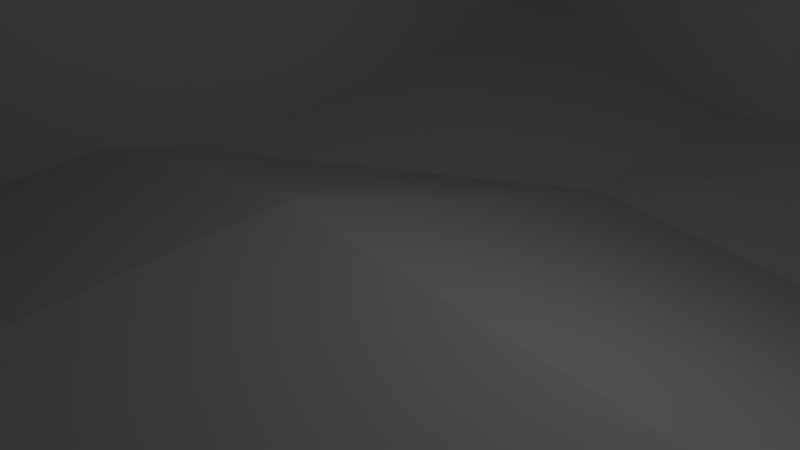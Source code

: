 # Source: environe1.blend  (saved by Blender 2.68.0; exported with 4.5.12 LTS)
import bpy
from mathutils import Matrix  # noqa: F401  (used for matrix-valued properties, if any)

bpy.ops.wm.read_factory_settings(use_empty=True)
scene = bpy.context.scene
scene.name = 'Scene'

# ---- collections
col_collection_1 = bpy.data.collections.new('Collection 1'); scene.collection.children.link(col_collection_1)

# ---- materials (node trees are filled in below, after node groups)
mat_material = bpy.data.materials.new('Material')
mat_material.alpha_threshold = 0.0
mat_material.use_transparent_shadow = False
mat_material.roughness = 0.5
mat_material.line_color = (0.0, 0.0, 0.0, 1.0)

# ---- material node trees

# ---- world
world_world = bpy.data.worlds.new('World'); scene.world = world_world
world_world.color = (0.05088, 0.05088, 0.05088)
world_world.use_sun_shadow = False
world_world.sun_shadow_jitter_overblur = 0.0
world_world.cycles.sampling_method = 'MANUAL'
world_world.cycles.sample_map_resolution = 256

# ---- cameras
cam_camera = bpy.data.cameras.new('Camera')
cam_camera.clip_end = 100.0
cam_camera.lens = 35.0
cam_camera.sensor_width = 32.0
cam_camera.sensor_height = 18.0
cam_camera.ortho_scale = 7.314
cam_camera.dof.focus_distance = 0.0
cam_camera.dof.aperture_fstop = 128.0

# ---- lights
light_lamp = bpy.data.lights.new('Lamp', 'POINT')
light_lamp.transmission_factor = 0.0
light_lamp.cutoff_distance = 30.0
light_lamp.energy = 100.0
light_lamp.shadow_buffer_clip_start = 1.001
light_lamp.shadow_soft_size = 0.1
light_lamp.shadow_maximum_resolution = 0.006
light_lamp.use_absolute_resolution = True
light_lamp.cycles.use_multiple_importance_sampling = False

# ---- meshes
me_cube_007 = bpy.data.meshes.new('Cube.007')
me_cube_007.from_pydata([(-1.0, -1.0, -1.0), (-1.0, 1.0, -1.0), (1.0, 1.0, -1.0), (1.0, -1.0, -1.0), (-1.0, -1.0, 1.0), (-1.0, 1.0, 1.0), (1.0, 1.0, 1.0), (1.0, -1.0, 1.0)], [], [(4, 5, 1, 0), (5, 6, 2, 1), (6, 7, 3, 2), (7, 4, 0, 3), (0, 1, 2, 3), (7, 6, 5, 4)])
_uv = me_cube_007.uv_layers.new(name='UVMap')
_uv.uv.foreach_set('vector', [0.6667, 0.3323, 0.3344, 0.3333, 0.3333, 0.001019, 0.6656, 0.0, 0.00102, 0.3333, 0.0, 0.00102, 0.3323, 0.0, 0.3333, 0.3323, 0.3333, 0.6656, 0.001019, 0.6667, 0.0, 0.3344, 0.3323, 0.3333, 0.3344, 0.6667, 0.3333, 0.3344, 0.6656, 0.3333, 0.6667, 0.6656, 1.0, 0.3323, 0.6677, 0.3333, 0.6667, 0.001019, 0.999, 0.0, 0.3333, 0.6677, 0.6656, 0.6667, 0.6667, 0.999, 0.3344, 1.0])
me_cube_007.use_remesh_preserve_volume = False
me_cube_007.use_remesh_preserve_attributes = False
me_cube_007.use_mirror_vertex_groups = False
me_cube_007.update()
me_cube_006 = bpy.data.meshes.new('Cube.006')
me_cube_006.from_pydata([(-1.0, -1.0, -1.0), (-1.0, 1.0, -1.0), (1.0, 1.0, -1.0), (1.0, -1.0, -1.0), (-1.0, -1.0, 1.0), (-1.0, 1.0, 1.0), (1.0, 1.0, 1.0), (1.0, -1.0, 1.0)], [], [(4, 5, 1, 0), (5, 6, 2, 1), (6, 7, 3, 2), (7, 4, 0, 3), (0, 1, 2, 3), (7, 6, 5, 4)])
_uv = me_cube_006.uv_layers.new(name='UVMap')
_uv.uv.foreach_set('vector', [0.6667, 0.3323, 0.3344, 0.3333, 0.3333, 0.001019, 0.6656, 0.0, 0.00102, 0.3333, 0.0, 0.00102, 0.3323, 0.0, 0.3333, 0.3323, 0.3333, 0.6656, 0.001019, 0.6667, 0.0, 0.3344, 0.3323, 0.3333, 0.3344, 0.6667, 0.3333, 0.3344, 0.6656, 0.3333, 0.6667, 0.6656, 1.0, 0.3323, 0.6677, 0.3333, 0.6667, 0.001019, 0.999, 0.0, 0.3333, 0.6677, 0.6656, 0.6667, 0.6667, 0.999, 0.3344, 1.0])
me_cube_006.use_remesh_preserve_volume = False
me_cube_006.use_remesh_preserve_attributes = False
me_cube_006.use_mirror_vertex_groups = False
me_cube_006.update()
me_cube_005 = bpy.data.meshes.new('Cube.005')
me_cube_005.from_pydata([(-10.32, 15.33, 19.26), (-10.32, 61.93, 19.26), (-34.72, 61.93, 19.26), (-34.72, 15.33, 19.26), (-10.32, 15.33, 21.58), (-10.32, 61.93, 21.58), (-34.72, 61.93, 21.58), (-34.72, 15.33, 21.58), (-8.152, 13.33, 21.58), (-8.152, 64.11, 21.58), (-37.43, 64.11, 21.58), (-37.43, 13.33, 21.58), (-8.152, 13.33, 18.94), (-8.152, 64.11, 18.94), (-37.43, 64.11, 18.94), (-37.43, 13.33, 18.94)], [], [(2, 1, 5, 6), (1, 0, 4, 5), (14, 13, 12, 15), (7, 6, 10, 11), (6, 5, 9, 10), (0, 1, 2, 3), (4, 7, 11, 8), (3, 2, 6, 7), (5, 4, 8, 9), (10, 14, 15, 11), (9, 13, 14, 10), (8, 12, 13, 9), (0, 3, 7, 4), (11, 15, 12, 8)])
_uv = me_cube_005.uv_layers.new(name='UVMap')
_uv.uv.foreach_set('vector', [0.7557, 0.5105, 0.7548, 0.7773, 0.7295, 0.7772, 0.7303, 0.5105, 0.9731, 0.5096, 0.9746, 0.0, 1.0, 7.789e-05, 0.9984, 0.5097, 0.642, 0.5563, 0.3218, 0.5553, 0.3235, 0.0, 0.6437, 0.000982, 0.2906, 0.5343, 0.2921, 0.02468, 0.3218, 0.0009821, 0.3201, 0.5563, 0.2921, 0.02468, 0.02534, 0.02386, 0.001704, 0.0, 0.3218, 0.0009821, 0.6437, 0.5096, 0.6452, 0.0, 0.912, 0.0008185, 0.9105, 0.5105, 0.02378, 0.5335, 0.2906, 0.5343, 0.3201, 0.5563, 0.0, 0.5553, 0.9984, 0.5097, 1.0, 1.019, 0.9746, 1.019, 0.9731, 0.5098, 0.02534, 0.02386, 0.02378, 0.5335, 0.0, 0.5553, 0.001704, 0.0, 0.912, 8.843e-05, 0.9408, 0.0, 0.9425, 0.5553, 0.9137, 0.5554, 0.6735, 0.5105, 0.7023, 0.5105, 0.7033, 0.8306, 0.6745, 0.8307, 0.9425, 8.836e-05, 0.9714, 0.0, 0.9731, 0.5553, 0.9442, 0.5554, 0.7286, 0.5105, 0.7295, 0.7772, 0.7041, 0.7773, 0.7033, 0.5105, 0.6447, 0.5105, 0.6735, 0.5105, 0.6725, 0.8307, 0.6437, 0.8306])
me_cube_005.materials.append(mat_material)
me_cube_005.use_remesh_preserve_volume = False
me_cube_005.use_remesh_preserve_attributes = False
me_cube_005.use_mirror_vertex_groups = False
me_cube_005.update()
me_cube_004 = bpy.data.meshes.new('Cube.004')
me_cube_004.from_pydata([(1.0, 20.68, -1.0), (1.0, -1.0, -1.0), (-1.0, -1.0, -1.0), (-1.0, 20.68, -1.0), (1.0, 20.68, 1.0), (1.0, -1.0, 1.0), (-1.0, -1.0, 1.0), (-1.0, 20.68, 1.0), (1.0, 1.168, -1.0), (-1.0, 1.168, -1.0), (1.0, 1.168, 1.0), (-1.0, 1.168, 1.0), (28.02, -1.0, -1.0), (28.02, -1.0, 1.0), (28.02, 1.168, -1.0), (28.02, 1.168, 1.0), (35.28, -1.0, -1.0), (35.28, -1.0, 1.0), (35.28, 1.168, -1.0), (35.28, 1.168, 1.0), (49.78, -1.0, -1.0), (49.78, -1.0, 1.0), (49.78, 1.168, -1.0), (49.78, 1.168, 1.0), (47.61, -1.0, -1.0), (47.61, -1.0, 1.0), (47.61, 1.168, 1.0), (47.61, 1.168, -1.0), (49.78, 28.28, -1.0), (49.78, 28.28, 1.0), (47.61, 28.28, 1.0), (47.61, 28.28, -1.0), (47.61, 25.57, -1.0), (49.78, 25.57, -1.0), (49.78, 25.57, 1.0), (47.61, 25.57, 1.0), (6.267, 28.28, 1.0), (6.267, 28.28, -1.0), (6.267, 25.57, -1.0), (6.267, 25.57, 1.0), (-1.0, 28.28, 1.0), (-1.0, 28.28, -1.0), (-1.0, 25.57, -1.0), (-1.0, 25.57, 1.0), (1.0, 20.68, 13.86), (1.0, -1.0, 13.86), (-1.0, -1.0, 13.86), (-1.0, 20.68, 13.86), (1.0, 1.168, 13.86), (-1.0, 1.168, 13.86), (28.02, -1.0, 13.86), (28.02, 1.168, 13.86), (35.28, 1.168, 13.86), (49.78, -1.0, 13.86), (49.78, 1.168, 13.86), (47.61, -1.0, 13.86), (47.61, 1.168, 13.86), (49.78, 28.28, 13.86), (47.61, 28.28, 13.86), (49.78, 25.57, 13.86), (47.61, 25.57, 13.86), (6.267, 28.28, 13.86), (6.267, 25.57, 13.86), (-1.0, 28.28, 13.86), (1.0, 25.57, 13.86), (-1.0, 25.57, 13.86), (1.0, 20.68, 18.57), (1.0, -1.0, 18.57), (-1.0, -1.0, 18.57), (-1.0, 20.68, 18.57), (1.0, 1.168, 18.57), (-1.0, 1.168, 18.57), (28.02, -1.0, 18.57), (28.02, 1.168, 18.57), (49.78, -1.0, 18.57), (49.78, 1.168, 18.57), (47.61, -1.0, 18.57), (47.61, 1.168, 18.57), (49.78, 28.28, 18.57), (47.61, 28.28, 18.57), (49.78, 25.57, 18.57), (47.61, 25.57, 18.57), (6.267, 28.28, 18.57), (6.267, 25.57, 18.57), (-1.0, 28.28, 18.57), (1.0, 25.57, 18.57), (-1.0, 25.57, 18.57), (35.28, -1.0, 13.86), (35.28, -1.0, 18.57), (35.28, 1.168, 18.57), (1.0, 25.57, -1.0), (1.0, 25.57, 1.0), (1.0, 25.57, 13.86), (1.0, 25.57, 18.57), (1.0, 23.11, -1.0), (1.0, 25.57, 1.0)], [(64, 65)], [(8, 1, 2, 9), (39, 35, 60, 62), (8, 10, 15, 14), (1, 5, 6, 2), (9, 11, 7, 3), (0, 8, 9, 3), (6, 5, 45, 46), (0, 4, 10, 8), (2, 6, 11, 9), (70, 71, 68, 67), (1, 8, 14, 12), (5, 1, 12, 13), (11, 6, 46, 49), (25, 24, 20, 21), (91, 92, 64, 95), (14, 15, 51, 50, 13, 12), (22, 23, 21, 20), (25, 21, 53, 55), (33, 32, 31, 28), (24, 27, 22, 20), (17, 16, 24, 25), (10, 4, 44, 48), (18, 19, 26, 27), (16, 18, 27, 24), (31, 30, 29, 28), (36, 40, 63, 61), (32, 35, 39, 38), (34, 33, 28, 29), (22, 27, 32, 33), (15, 10, 48, 51), (27, 26, 35, 32), (23, 22, 33, 34), (36, 37, 41, 40), (30, 31, 37, 36), (70, 67, 72, 73), (31, 32, 38, 37), (30, 36, 61, 58), (3, 7, 43, 42), (4, 95, 64, 44), (49, 46, 68, 71), (66, 69, 71, 70), (59, 57, 78, 80), (48, 44, 66, 70), (45, 50, 72, 67), (57, 58, 79, 78), (23, 34, 59, 54), (93, 83, 82, 84, 86, 85), (7, 11, 49, 47), (26, 19, 52, 56), (5, 13, 50, 45), (34, 29, 57, 59), (0, 3, 42, 94), (29, 30, 58, 57), (21, 23, 54, 53), (69, 66, 85, 86), (35, 26, 56, 60), (77, 76, 74, 75), (81, 80, 78, 79), (77, 75, 80, 81), (81, 79, 82, 83), (62, 60, 81, 83), (60, 56, 77, 81), (55, 53, 74, 76), (44, 64, 85, 66), (58, 61, 82, 79), (54, 59, 80, 75), (73, 72, 88, 89), (46, 45, 67, 68), (4, 0, 94, 95), (53, 54, 75, 74), (51, 48, 70, 73), (47, 49, 71, 69), (61, 63, 84, 82), (72, 50, 87, 88), (17, 25, 55, 87), (19, 18, 16, 17, 87, 52), (42, 43, 40, 41), (62, 83, 93, 92), (38, 39, 91, 90), (52, 87, 88, 89), (56, 52, 89, 77), (95, 94, 42, 43), (87, 55, 76, 88), (47, 69, 86, 84, 63, 65), (40, 43, 7, 47, 65, 63), (89, 88, 76, 77), (39, 62, 92, 91), (90, 91, 95, 94), (51, 73, 89, 52), (50, 51, 52, 87), (92, 93, 85, 64)])
_uv = me_cube_004.uv_layers.new(name='UVMap')
_uv.uv.foreach_set('vector', [0.8139, 0.6191, 0.828, 0.6072, 0.8389, 0.6202, 0.8248, 0.6321, 0.2318, 0.4767, 0.2329, 0.8277, 0.1237, 0.828, 0.1226, 0.477, 0.6661, 0.8273, 0.6492, 0.8274, 0.6485, 0.598, 0.6654, 0.5979, 0.416, 0.3872, 0.3991, 0.3872, 0.399, 0.3703, 0.416, 0.3702, 0.8338, 0.01841, 0.8508, 0.01846, 0.8503, 0.1841, 0.8333, 0.1841, 0.6871, 0.7257, 0.8139, 0.6191, 0.8248, 0.6321, 0.698, 0.7387, 0.399, 0.3703, 0.3991, 0.3872, 0.2898, 0.3876, 0.2898, 0.3706, 0.9995, 0.9311, 0.9825, 0.9312, 0.982, 0.7655, 0.999, 0.7654, 0.8339, 0.0, 0.8509, 5.209e-05, 0.8508, 0.01846, 0.8338, 0.01841, 0.2302, 0.01704, 0.2302, 5.647e-05, 0.2486, 0.0, 0.2486, 0.01698, 0.828, 0.6072, 0.8139, 0.6191, 0.6661, 0.4435, 0.6802, 0.4317, 0.3991, 0.3872, 0.416, 0.3872, 0.4167, 0.6166, 0.3998, 0.6167, 0.8508, 0.01846, 0.8509, 5.209e-05, 0.9601, 0.0003872, 0.96, 0.0188, 0.4003, 0.7829, 0.4173, 0.7829, 0.4173, 0.8014, 0.4003, 0.8014, 0.4741, 0.5193, 0.4738, 0.4101, 0.4738, 0.4101, 0.4741, 0.5193, 0.4546, 0.3702, 0.4547, 0.3872, 0.455, 0.4964, 0.4366, 0.4965, 0.4363, 0.3872, 0.4362, 0.3703, 0.8324, 0.01841, 0.8154, 0.01846, 0.8154, 5.209e-05, 0.8324, 0.0, 0.4003, 0.7829, 0.4003, 0.8014, 0.2911, 0.8017, 0.2911, 0.7833, 0.2729, 0.0006919, 0.273, 0.01916, 0.2499, 0.01924, 0.2499, 0.0007625, 0.4985, 0.01847, 0.4801, 0.01853, 0.48, 5.642e-05, 0.4984, 0.0, 0.4, 0.6783, 0.4169, 0.6782, 0.4173, 0.7829, 0.4003, 0.7829, 0.982, 0.7655, 0.9825, 0.9312, 0.8733, 0.9315, 0.8728, 0.7658, 0.6653, 0.5363, 0.6483, 0.5364, 0.648, 0.4317, 0.6649, 0.4317, 0.4988, 0.1232, 0.4804, 0.1232, 0.4801, 0.01853, 0.4985, 0.01847, 0.665, 0.01847, 0.648, 0.01852, 0.648, 5.211e-05, 0.6649, 0.0, 0.6491, 0.3695, 0.6493, 0.4312, 0.5401, 0.4315, 0.5399, 0.3698, 0.2499, 0.8276, 0.2329, 0.8277, 0.2318, 0.4767, 0.2488, 0.4766, 0.8161, 0.2256, 0.8331, 0.2255, 0.8331, 0.2486, 0.8161, 0.2486, 0.48, 5.642e-05, 0.4801, 0.01853, 0.273, 0.01916, 0.2729, 0.0006919, 0.6485, 0.598, 0.6492, 0.8274, 0.5399, 0.8277, 0.5392, 0.5983, 0.6668, 0.7654, 0.6838, 0.7655, 0.6831, 0.9726, 0.6661, 0.9726, 0.8154, 0.01846, 0.8324, 0.01841, 0.8331, 0.2255, 0.8161, 0.2256, 0.6491, 0.3695, 0.6661, 0.3694, 0.6663, 0.4311, 0.6493, 0.4312, 0.648, 0.01852, 0.665, 0.01847, 0.6661, 0.3694, 0.6491, 0.3695, 0.2302, 0.01704, 0.2486, 0.01698, 0.2493, 0.2464, 0.2309, 0.2465, 0.2499, 0.01924, 0.273, 0.01916, 0.274, 0.3701, 0.251, 0.3702, 0.648, 0.01852, 0.6491, 0.3695, 0.5399, 0.3698, 0.5388, 0.01886, 0.8333, 0.1841, 0.8503, 0.1841, 0.8502, 0.2256, 0.8332, 0.2255, 0.9825, 0.9312, 0.9827, 0.9726, 0.8734, 0.9729, 0.8733, 0.9315, 0.96, 0.0188, 0.9601, 0.0003872, 1.0, 0.0005096, 0.9999, 0.01892, 0.06452, 0.01754, 0.06446, 0.0005648, 0.2302, 5.647e-05, 0.2302, 0.01704, 0.7069, 0.2259, 0.7069, 0.2489, 0.667, 0.2491, 0.6669, 0.2261, 0.8728, 0.7658, 0.8733, 0.9315, 0.8334, 0.9316, 0.8329, 0.7659, 0.2898, 0.3876, 0.2906, 0.617, 0.2506, 0.6171, 0.2499, 0.3877, 0.5387, 0.0003871, 0.5388, 0.01886, 0.4989, 0.01898, 0.4988, 0.0005096, 0.8154, 0.01846, 0.8161, 0.2256, 0.7069, 0.2259, 0.7062, 0.0188, 0.02307, 0.01767, 0.0232, 0.06239, 0.0001893, 0.06246, 0.0, 0.0007625, 0.02302, 0.0006919, 0.02307, 0.01767, 0.8503, 0.1841, 0.8508, 0.01846, 0.96, 0.0188, 0.9595, 0.1845, 0.648, 0.4317, 0.6483, 0.5364, 0.5391, 0.5367, 0.5387, 0.432, 0.3991, 0.3872, 0.3998, 0.6167, 0.2906, 0.617, 0.2898, 0.3876, 0.8161, 0.2256, 0.8161, 0.2486, 0.7069, 0.2489, 0.7069, 0.2259, 0.6871, 0.7257, 0.698, 0.7387, 0.6663, 0.7654, 0.6713, 0.739, 0.648, 5.211e-05, 0.648, 0.01852, 0.5388, 0.01886, 0.5387, 0.0003871, 0.8154, 5.209e-05, 0.8154, 0.01846, 0.7062, 0.0188, 0.7062, 0.0003872, 0.06446, 0.0005648, 0.06452, 0.01754, 0.02307, 0.01767, 0.02302, 0.0006919, 0.6831, 0.9726, 0.6838, 0.7655, 0.793, 0.7658, 0.7923, 0.9729, 0.2314, 0.4127, 0.2498, 0.4127, 0.2499, 0.4311, 0.2315, 0.4312, 0.02428, 0.4134, 0.02434, 0.4318, 0.001323, 0.4319, 0.001266, 0.4134, 0.2314, 0.4127, 0.2315, 0.4312, 0.02434, 0.4318, 0.02428, 0.4134, 0.02428, 0.4134, 0.001266, 0.4134, 0.0001893, 0.06246, 0.0232, 0.06239, 0.1226, 0.477, 0.1237, 0.828, 0.08377, 0.8281, 0.0827, 0.4771, 0.7923, 0.9729, 0.793, 0.7658, 0.8329, 0.7659, 0.8323, 0.9731, 0.2911, 0.7833, 0.2911, 0.8017, 0.2512, 0.8019, 0.2511, 0.7834, 0.8733, 0.9315, 0.8734, 0.9729, 0.8335, 0.9731, 0.8334, 0.9316, 0.5388, 0.01886, 0.5399, 0.3698, 0.5, 0.37, 0.4989, 0.01898, 0.7062, 0.0188, 0.7069, 0.2259, 0.6669, 0.2261, 0.6663, 0.01892, 0.2309, 0.2465, 0.2493, 0.2464, 0.2495, 0.308, 0.2311, 0.3081, 0.2898, 0.3706, 0.2898, 0.3876, 0.2499, 0.3877, 0.2499, 0.3707, 0.9825, 0.9312, 0.9995, 0.9311, 0.9996, 0.9517, 0.9827, 0.9726, 0.7062, 0.0003872, 0.7062, 0.0188, 0.6663, 0.01892, 0.6663, 0.0005096, 0.5392, 0.5983, 0.5399, 0.8277, 0.5, 0.8279, 0.4993, 0.5984, 0.9595, 0.1845, 0.96, 0.0188, 0.9999, 0.01892, 0.9994, 0.1846, 0.5399, 0.3698, 0.5401, 0.4315, 0.5001, 0.4317, 0.5, 0.37, 0.2506, 0.6171, 0.2906, 0.617, 0.2907, 0.6786, 0.2508, 0.6787, 0.4, 0.6783, 0.4003, 0.7829, 0.2911, 0.7833, 0.2907, 0.6786, 0.4178, 0.3872, 0.4178, 0.3702, 0.4362, 0.3703, 0.4362, 0.3872, 0.4358, 0.4965, 0.4174, 0.4964, 0.8332, 0.2255, 0.8502, 0.2256, 0.8501, 0.2486, 0.8331, 0.2486, 0.1226, 0.477, 0.0827, 0.4771, 0.08256, 0.4324, 0.1225, 0.4323, 0.2488, 0.4766, 0.2318, 0.4767, 0.2317, 0.432, 0.2487, 0.4319, 0.4174, 0.4964, 0.4358, 0.4965, 0.4357, 0.5364, 0.4173, 0.5363, 0.5387, 0.432, 0.5391, 0.5367, 0.4991, 0.5368, 0.4988, 0.4322, 0.06558, 0.4319, 0.08256, 0.432, 0.08251, 0.4489, 0.06553, 0.4489, 0.2907, 0.6786, 0.2911, 0.7833, 0.2511, 0.7834, 0.2508, 0.6787, 0.9595, 0.1845, 0.9994, 0.1846, 0.9993, 0.2261, 0.9992, 0.2491, 0.9593, 0.2489, 0.9594, 0.2259, 0.8501, 0.2486, 0.8502, 0.2256, 0.8503, 0.1841, 0.9595, 0.1845, 0.9594, 0.2259, 0.9593, 0.2489, 0.2311, 0.3081, 0.2495, 0.308, 0.2498, 0.4127, 0.2314, 0.4127, 0.2318, 0.4767, 0.1226, 0.477, 0.1225, 0.4323, 0.2317, 0.432, 0.9996, 0.9726, 0.9827, 0.9726, 0.9827, 0.9726, 0.9996, 0.9517, 0.5392, 0.5983, 0.4993, 0.5984, 0.4991, 0.5368, 0.5391, 0.5367, 0.4734, 0.4318, 0.455, 0.4318, 0.4552, 0.3702, 0.4736, 0.3703, 0.4738, 0.4101, 0.4736, 0.3702, 0.4736, 0.3702, 0.4738, 0.4101])
me_cube_004.materials.append(mat_material)
me_cube_004.use_remesh_preserve_volume = False
me_cube_004.use_remesh_preserve_attributes = False
me_cube_004.use_mirror_vertex_groups = False
me_cube_004.update()
me_cube_003 = bpy.data.meshes.new('Cube.003')
me_cube_003.from_pydata([], [], [])
_uv = me_cube_003.uv_layers.new(name='UVMap')
_uv.uv.foreach_set('vector', [])
me_cube_003.materials.append(mat_material)
me_cube_003.use_remesh_preserve_volume = False
me_cube_003.use_remesh_preserve_attributes = False
me_cube_003.use_mirror_vertex_groups = False
me_cube_003.update()
me_cube_002 = bpy.data.meshes.new('Cube.002')
me_cube_002.from_pydata([(1.0, 1.168, 18.88), (47.61, 1.168, 18.88), (47.61, 25.57, 18.88), (1.0, 25.57, 18.88), (1.0, 1.168, 21.2), (47.61, 1.168, 21.2), (47.61, 25.57, 21.2), (1.0, 25.57, 21.2), (-1.0, -1.0, 21.2), (49.78, -1.0, 21.2), (49.78, 28.28, 21.2), (-1.0, 28.28, 21.2), (-1.0, -1.0, 18.57), (49.78, -1.0, 18.57), (49.78, 28.28, 18.57), (-1.0, 28.28, 18.57)], [], [(2, 1, 5, 6), (1, 0, 4, 5), (14, 13, 12, 15), (7, 6, 10, 11), (6, 5, 9, 10), (0, 1, 2, 3), (4, 7, 11, 8), (3, 2, 6, 7), (5, 4, 8, 9), (10, 14, 15, 11), (9, 13, 14, 10), (8, 12, 13, 9), (0, 3, 7, 4), (11, 15, 12, 8)])
_uv = me_cube_002.uv_layers.new(name='UVMap')
_uv.uv.foreach_set('vector', [0.7295, 0.7772, 0.7303, 0.5105, 0.7557, 0.5105, 0.7548, 0.7773, 1.0, 7.792e-05, 0.9984, 0.5097, 0.9731, 0.5096, 0.9746, 0.0, 0.3218, 0.0009821, 0.642, 0.0, 0.6437, 0.5553, 0.3235, 0.5563, 0.2906, 0.5343, 0.2921, 0.02468, 0.3218, 0.0009821, 0.3201, 0.5563, 0.2921, 0.02468, 0.02534, 0.02386, 0.001703, 0.0, 0.3218, 0.0009821, 0.6452, 0.5105, 0.6437, 0.0008185, 0.9105, 0.0, 0.912, 0.5096, 0.02378, 0.5335, 0.2906, 0.5343, 0.3201, 0.5563, 0.0, 0.5553, 0.9984, 0.5097, 1.0, 1.019, 0.9746, 1.019, 0.9731, 0.5098, 0.02534, 0.02386, 0.02378, 0.5335, 0.0, 0.5553, 0.001703, 0.0, 0.9442, 0.0, 0.9731, 8.843e-05, 0.9714, 0.5554, 0.9425, 0.5553, 0.6735, 0.5105, 0.7023, 0.5105, 0.7033, 0.8306, 0.6745, 0.8307, 0.912, 8.838e-05, 0.9408, 0.0, 0.9425, 0.5553, 0.9137, 0.5554, 0.7033, 0.7772, 0.7041, 0.5105, 0.7295, 0.5105, 0.7286, 0.7773, 0.6725, 0.8307, 0.6437, 0.8306, 0.6447, 0.5105, 0.6735, 0.5105])
me_cube_002.materials.append(mat_material)
me_cube_002.use_remesh_preserve_volume = False
me_cube_002.use_remesh_preserve_attributes = False
me_cube_002.use_mirror_vertex_groups = False
me_cube_002.update()
me_cube_001 = bpy.data.meshes.new('Cube.001')
me_cube_001.from_pydata([(-55.22, 0.538, 17.59), (-0.372, -50.63, 22.28), (1.907e-05, 58.02, 0.6742), (58.02, -2.289e-05, 3.154), (58.02, 58.02, 0.6742), (58.02, -58.02, 5.221), (-57.65, -57.69, 17.25), (-57.36, 58.36, 5.851), (-0.003655, 0.004458, 2.291), (-56.82, -28.38, 17.76), (30.36, -51.26, 24.34), (-29.0, 0.03421, 3.066), (29.01, 58.02, 0.6742), (28.99, 0.002889, 1.259), (58.07, 29.01, 1.183), (-0.1745, 29.23, 3.226), (0.08581, -29.23, 6.487), (57.86, -29.18, 3.338), (-29.01, 58.02, 0.6742), (-29.55, -55.12, 20.08), (-56.3, 29.32, 14.99), (29.01, -29.03, 0.8673), (-28.09, -29.04, 6.257), (-29.07, 29.2, 2.413), (29.25, 28.72, 0.05546), (-57.65, -43.29, 15.7), (44.03, -56.58, 14.66), (-14.31, 0.1867, 5.342), (43.52, 58.02, 0.6742), (43.52, -1.786e-05, 0.6778), (58.02, 43.52, 0.6742), (0.1151, 43.81, 7.705), (0.1717, -41.91, 5.791), (57.85, -43.43, 2.449), (-43.51, 58.03, 0.7795), (-42.79, -56.77, 22.43), (-56.1, 44.3, 13.47), (-55.56, -13.57, 18.81), (14.31, -49.97, 24.2), (-42.51, 0.2186, 8.711), (14.51, 58.02, 0.6742), (14.51, -1.239e-05, 1.613), (58.05, 14.51, 3.162), (-0.03366, 14.53, 0.8258), (-7.153e-06, -14.51, 0.69), (58.02, -14.51, 3.643), (-14.51, 58.02, 0.6742), (-14.69, -52.22, 21.51), (-55.37, 14.75, 16.75), (29.24, -43.01, 3.817), (29.01, -14.51, 0.6745), (43.48, -29.1, 0.735), (14.51, -29.03, 2.79), (-28.42, -40.39, 10.4), (-28.82, -14.51, 4.51), (-14.45, -29.51, 6.564), (-42.16, -28.45, 15.35), (-29.08, 14.68, -1.705), (-28.01, 42.77, -0.1483), (-14.46, 29.54, 1.786), (-43.61, 28.9, 1.205), (28.86, 14.61, 1.515), (28.99, 43.55, 4.15), (43.66, 29.04, 5.219), (14.26, 29.12, 2.288), (14.77, -43.41, 3.473), (-42.93, -42.75, 17.88), (43.52, -14.51, 0.6742), (43.17, -44.68, -0.1924), (-42.41, 14.57, 5.638), (14.52, 14.53, 0.7737), (14.51, -10.6, 0.9226), (-14.84, -40.12, 7.941), (-14.44, -14.34, 6.555), (-42.5, -14.06, 12.35), (-14.56, 14.67, 5.242), (-14.5, 43.29, 5.234), (-43.36, 43.57, 1.358), (43.52, 14.5, 3.821), (43.66, 43.77, 5.745), (14.71, 43.54, 7.3), (-57.7, -50.5, 17.77), (50.81, -57.91, 9.844), (-7.253, 0.001511, 1.232), (50.77, 58.02, 0.6742), (50.77, -0.001989, 2.67), (58.02, 50.77, 0.6742), (2.01e-05, 50.77, 0.6802), (-0.5093, -43.58, 19.98), (58.02, -50.78, 5.066), (-50.37, 58.23, 3.837), (-50.08, -57.16, 22.72), (-56.49, 51.48, 10.97), (-55.21, -6.467, 18.5), (6.904, -50.57, 22.6), (-48.91, 0.3139, 15.37), (7.253, 58.02, 0.6742), (7.253, -2.861e-06, 1.684), (58.02, 7.253, 2.037), (-0.2504, 7.261, 0.06772), (0.03482, -7.221, 1.827), (58.02, -7.253, 3.817), (-7.253, 58.02, 0.6742), (-7.57, -50.53, 22.98), (-55.39, 7.565, 16.98), (30.45, -43.77, 23.72), (29.0, -7.244, 0.6819), (50.71, -29.15, 1.044), (21.76, -29.03, 2.533), (-29.65, -48.21, 18.75), (-29.1, -7.258, 3.761), (-7.106, -29.42, 8.216), (-35.66, -28.91, 6.731), (-28.86, 6.743, -1.966), (-29.02, 50.78, 1.013), (-7.042, 29.21, 2.335), (-36.03, 28.64, 1.907), (29.01, 7.114, 0.6802), (29.01, 50.77, 0.6834), (51.21, 29.07, 4.689), (21.93, 28.48, -0.8523), (-57.24, -35.81, 16.99), (37.64, -53.79, 20.44), (-21.69, 0.3348, 5.421), (36.26, 58.02, 0.6742), (36.26, -1.431e-05, 0.6742), (58.02, 36.26, 0.7061), (0.1041, 36.37, 5.092), (0.1291, -36.17, 5.764), (57.68, -36.13, 2.994), (-36.26, 58.02, 0.6742), (-35.99, -55.83, 21.34), (-56.3, 36.81, 14.52), (-56.12, -20.88, 18.41), (22.22, -49.9, 25.54), (-36.07, 0.2185, 2.675), (21.76, 58.02, 0.6742), (21.8, -0.05875, -0.2252), (58.18, 21.76, 2.972), (-0.3035, 22.24, 2.197), (1.009e-05, -21.76, 2.446), (57.98, -21.82, 4.206), (-21.76, 58.02, 0.6742), (-22.21, -54.37, 19.57), (-55.78, 21.99, 15.9), (28.97, -36.87, -1.19), (29.01, -21.76, 0.6743), (36.25, -29.05, 1.299), (7.256, -29.03, 3.118), (-27.95, -35.07, 6.947), (-28.45, -21.81, 4.248), (-21.84, -29.17, 5.799), (-49.25, -28.24, 18.76), (-29.35, 22.27, -0.04556), (-28.67, 36.34, 0.8235), (-21.8, 29.43, 1.862), (-49.24, 29.22, 12.78), (28.94, 21.75, 0.5946), (29.32, 35.77, 1.481), (36.4, 28.9, 0.8202), (6.782, 29.21, 2.389), (14.43, -42.78, 22.89), (14.59, -36.82, 0.02547), (21.96, -43.1, 3.673), (7.488, -43.78, 3.411), (-42.81, -49.55, 21.82), (-43.01, -36.12, 14.43), (-36.42, -43.08, 13.39), (-50.01, -42.92, 18.71), (43.52, -21.76, 0.8956), (43.52, -7.253, 0.6742), (50.77, -14.51, 1.686), (36.26, -14.51, 1.548), (44.17, -49.22, 13.51), (43.27, -37.19, -0.6023), (50.47, -44.11, 0.701), (36.07, -44.61, 1.547), (-43.69, 7.321, 5.849), (-43.16, 21.62, 4.683), (-36.65, 14.76, 1.166), (-48.97, 14.56, 14.36), (14.36, 7.176, 0.1762), (14.36, 21.9, 2.374), (21.9, 14.64, 0.1614), (7.253, 14.51, 1.199), (14.51, -21.76, 2.438), (14.51, -5.795, 1.688), (21.76, -14.51, 1.622), (7.251, -14.54, 1.829), (-15.01, -44.87, 19.76), (-14.59, -35.18, 5.66), (-7.381, -41.46, 6.784), (-21.94, -40.18, 9.037), (-14.42, -21.87, 9.482), (-14.35, -7.148, 3.88), (-7.253, -14.51, 0.7026), (-22.02, -14.47, 5.968), (-41.84, -21.02, 15.08), (-42.71, -6.97, 10.29), (-35.68, -14.3, 3.753), (-48.77, -13.68, 17.73), (-14.55, 7.512, 4.306), (-14.51, 21.81, 2.328), (-7.537, 14.79, 4.032), (-20.89, 14.53, -0.008942), (-14.48, 36.56, 4.834), (-14.51, 50.67, 0.7011), (-7.102, 43.5, 6.825), (-21.89, 43.13, 1.733), (-43.48, 36.25, 0.9845), (-43.46, 50.79, 0.9699), (-36.3, 43.54, 1.625), (-49.22, 44.12, 10.08), (43.51, 7.253, 1.142), (43.58, 21.75, 4.41), (50.78, 14.46, 2.414), (35.81, 14.59, 0.6025), (43.75, 36.51, 6.396), (43.52, 50.77, 0.8995), (50.87, 43.64, 3.772), (36.24, 43.71, 3.79), (14.85, 36.32, 3.005), (14.51, 50.77, 0.7338), (21.88, 43.39, 4.86), (7.34, 43.8, 7.716), (6.924, -43.45, 20.66), (-50.13, -50.04, 21.79), (36.26, -21.76, 1.609), (37.88, -46.22, 19.88), (-49.03, 7.383, 14.62), (7.285, 7.155, -0.6014), (7.253, -21.76, 2.819), (-22.37, -47.65, 16.8), (-22.11, -21.78, 7.661), (-48.77, -20.81, 18.65), (-20.46, 6.779, 0.3261), (-21.93, 37.0, 2.726), (-49.16, 36.73, 11.81), (36.17, 7.298, -0.2017), (36.32, 36.11, 3.075), (7.471, 36.44, 4.101), (22.29, -42.66, 24.4), (21.79, -36.82, -0.8441), (7.468, -36.46, 3.593), (-36.02, -48.81, 20.8), (-35.23, -35.83, 8.857), (-49.86, -35.73, 17.83), (50.77, -21.76, 0.8212), (50.77, -7.253, 2.366), (36.22, -7.251, -0.3984), (50.79, -50.71, 8.98), (50.41, -36.65, 0.3451), (36.27, -36.66, -0.07141), (-36.72, 7.333, 1.178), (-36.23, 21.53, 2.931), (-49.08, 21.82, 13.72), (22.01, 7.341, -1.645), (21.68, 21.79, 1.003), (7.091, 22.29, 0.8736), (21.76, -21.76, 1.89), (21.76, -7.251, 1.506), (7.245, -7.248, 1.34), (-7.84, -43.54, 20.65), (-7.225, -35.94, 5.369), (-21.75, -35.28, 6.639), (-7.179, -21.8, 4.223), (-7.253, -7.253, 0.6742), (-21.74, -7.225, 3.321), (-33.63, -21.32, 8.339), (-35.8, -7.081, 2.802), (-48.78, -6.677, 16.63), (-7.582, 7.391, 2.318), (-7.286, 21.85, 5.448), (-21.49, 21.97, -0.1162), (-7.156, 36.54, 3.822), (-7.253, 50.77, 0.9438), (-21.73, 50.45, 0.7599), (-35.87, 36.11, 2.306), (-36.26, 50.77, 0.6728), (-49.66, 51.28, 7.633), (50.74, 7.213, 2.465), (51.03, 21.75, 3.524), (36.18, 22.01, -1.72), (51.13, 36.5, 5.637), (50.77, 50.77, 0.6757), (36.26, 50.77, 0.68), (22.03, 35.79, 2.827), (21.76, 50.77, 0.6842), (7.253, 50.77, 0.7111)], [], [(225, 88, 1, 94), (226, 81, 6, 91), (227, 146, 21, 147), (228, 105, 10, 122), (229, 104, 0, 95), (230, 99, 8, 97), (231, 140, 16, 148), (232, 109, 19, 143), (233, 150, 22, 151), (234, 133, 9, 152), (235, 113, 11, 123), (236, 154, 23, 155), (237, 132, 20, 156), (238, 117, 13, 125), (239, 158, 24, 159), (240, 127, 15, 160), (241, 161, 38, 134), (242, 162, 65, 163), (243, 128, 32, 164), (244, 165, 35, 131), (245, 166, 66, 167), (246, 121, 25, 168), (247, 169, 51, 107), (248, 170, 67, 171), (249, 106, 50, 172), (250, 173, 26, 82), (251, 174, 68, 175), (252, 145, 49, 176), (253, 177, 39, 135), (254, 178, 69, 179), (255, 144, 48, 180), (256, 181, 41, 137), (257, 182, 70, 183), (258, 139, 43, 184), (259, 185, 52, 108), (260, 186, 71, 187), (261, 100, 44, 188), (262, 189, 47, 103), (263, 190, 72, 191), (264, 149, 53, 192), (265, 193, 55, 111), (266, 194, 73, 195), (267, 110, 54, 196), (268, 197, 56, 112), (269, 198, 74, 199), (270, 93, 37, 200), (271, 201, 27, 83), (272, 202, 75, 203), (273, 153, 57, 204), (274, 205, 59, 115), (275, 206, 76, 207), (276, 114, 58, 208), (277, 209, 60, 116), (278, 210, 77, 211), (279, 92, 36, 212), (280, 213, 29, 85), (281, 214, 78, 215), (282, 157, 61, 216), (283, 217, 63, 119), (284, 218, 79, 219), (285, 118, 62, 220), (286, 221, 64, 120), (287, 222, 80, 223), (288, 87, 31, 224), (161, 225, 94, 38), (65, 164, 225, 161), (164, 32, 88, 225), (165, 226, 91, 35), (66, 168, 226, 165), (168, 25, 81, 226), (169, 227, 147, 51), (67, 172, 227, 169), (172, 50, 146, 227), (173, 228, 122, 26), (68, 176, 228, 173), (176, 49, 105, 228), (177, 229, 95, 39), (69, 180, 229, 177), (180, 48, 104, 229), (181, 230, 97, 41), (70, 184, 230, 181), (184, 43, 99, 230), (185, 231, 148, 52), (71, 188, 231, 185), (188, 44, 140, 231), (189, 232, 143, 47), (72, 192, 232, 189), (192, 53, 109, 232), (193, 233, 151, 55), (73, 196, 233, 193), (196, 54, 150, 233), (197, 234, 152, 56), (74, 200, 234, 197), (200, 37, 133, 234), (201, 235, 123, 27), (75, 204, 235, 201), (204, 57, 113, 235), (205, 236, 155, 59), (76, 208, 236, 205), (208, 58, 154, 236), (209, 237, 156, 60), (77, 212, 237, 209), (212, 36, 132, 237), (213, 238, 125, 29), (78, 216, 238, 213), (216, 61, 117, 238), (217, 239, 159, 63), (79, 220, 239, 217), (220, 62, 158, 239), (221, 240, 160, 64), (80, 224, 240, 221), (224, 31, 127, 240), (105, 241, 134, 10), (49, 163, 241, 105), (163, 65, 161, 241), (145, 242, 163, 49), (21, 108, 242, 145), (108, 52, 162, 242), (162, 243, 164, 65), (52, 148, 243, 162), (148, 16, 128, 243), (109, 244, 131, 19), (53, 167, 244, 109), (167, 66, 165, 244), (149, 245, 167, 53), (22, 112, 245, 149), (112, 56, 166, 245), (166, 246, 168, 66), (56, 152, 246, 166), (152, 9, 121, 246), (141, 247, 107, 17), (45, 171, 247, 141), (171, 67, 169, 247), (101, 248, 171, 45), (3, 85, 248, 101), (85, 29, 170, 248), (170, 249, 172, 67), (29, 125, 249, 170), (125, 13, 106, 249), (89, 250, 82, 5), (33, 175, 250, 89), (175, 68, 173, 250), (129, 251, 175, 33), (17, 107, 251, 129), (107, 51, 174, 251), (174, 252, 176, 68), (51, 147, 252, 174), (147, 21, 145, 252), (113, 253, 135, 11), (57, 179, 253, 113), (179, 69, 177, 253), (153, 254, 179, 57), (23, 116, 254, 153), (116, 60, 178, 254), (178, 255, 180, 69), (60, 156, 255, 178), (156, 20, 144, 255), (117, 256, 137, 13), (61, 183, 256, 117), (183, 70, 181, 256), (157, 257, 183, 61), (24, 120, 257, 157), (120, 64, 182, 257), (182, 258, 184, 70), (64, 160, 258, 182), (160, 15, 139, 258), (146, 259, 108, 21), (50, 187, 259, 146), (187, 71, 185, 259), (106, 260, 187, 50), (13, 137, 260, 106), (137, 41, 186, 260), (186, 261, 188, 71), (41, 97, 261, 186), (97, 8, 100, 261), (88, 262, 103, 1), (32, 191, 262, 88), (191, 72, 189, 262), (128, 263, 191, 32), (16, 111, 263, 128), (111, 55, 190, 263), (190, 264, 192, 72), (55, 151, 264, 190), (151, 22, 149, 264), (140, 265, 111, 16), (44, 195, 265, 140), (195, 73, 193, 265), (100, 266, 195, 44), (8, 83, 266, 100), (83, 27, 194, 266), (194, 267, 196, 73), (27, 123, 267, 194), (123, 11, 110, 267), (150, 268, 112, 22), (54, 199, 268, 150), (199, 74, 197, 268), (110, 269, 199, 54), (11, 135, 269, 110), (135, 39, 198, 269), (198, 270, 200, 74), (39, 95, 270, 198), (95, 0, 93, 270), (99, 271, 83, 8), (43, 203, 271, 99), (203, 75, 201, 271), (139, 272, 203, 43), (15, 115, 272, 139), (115, 59, 202, 272), (202, 273, 204, 75), (59, 155, 273, 202), (155, 23, 153, 273), (127, 274, 115, 15), (31, 207, 274, 127), (207, 76, 205, 274), (87, 275, 207, 31), (2, 102, 275, 87), (102, 46, 206, 275), (206, 276, 208, 76), (46, 142, 276, 206), (142, 18, 114, 276), (154, 277, 116, 23), (58, 211, 277, 154), (211, 77, 209, 277), (114, 278, 211, 58), (18, 130, 278, 114), (130, 34, 210, 278), (210, 279, 212, 77), (34, 90, 279, 210), (90, 7, 92, 279), (98, 280, 85, 3), (42, 215, 280, 98), (215, 78, 213, 280), (138, 281, 215, 42), (14, 119, 281, 138), (119, 63, 214, 281), (214, 282, 216, 78), (63, 159, 282, 214), (159, 24, 157, 282), (126, 283, 119, 14), (30, 219, 283, 126), (219, 79, 217, 283), (86, 284, 219, 30), (4, 84, 284, 86), (84, 28, 218, 284), (218, 285, 220, 79), (28, 124, 285, 218), (124, 12, 118, 285), (158, 286, 120, 24), (62, 223, 286, 158), (223, 80, 221, 286), (118, 287, 223, 62), (12, 136, 287, 118), (136, 40, 222, 287), (222, 288, 224, 80), (40, 96, 288, 222), (96, 2, 87, 288)])
_uv = me_cube_001.uv_layers.new(name='UVMap')
_uv.uv.foreach_set('vector', [0.7238, 0.4696, 0.7256, 0.4156, 0.775, 0.4164, 0.7739, 0.4693, 0.7742, 0.05413, 0.7811, 0.0, 0.8336, 0.0007706, 0.8252, 0.05452, 0.5789, 0.687, 0.58, 0.6344, 0.6326, 0.6346, 0.6319, 0.6873, 0.7424, 0.6953, 0.7223, 0.6402, 0.7761, 0.6397, 0.7969, 0.6937, 0.3634, 0.06165, 0.3607, 0.01474, 0.4112, 0.01611, 0.414, 0.06258, 0.3728, 0.4754, 0.372, 0.4203, 0.4229, 0.4219, 0.423, 0.4749, 0.5798, 0.4754, 0.5805, 0.4227, 0.6317, 0.4227, 0.6322, 0.4757, 0.7589, 0.2574, 0.7619, 0.2039, 0.8111, 0.2046, 0.8056, 0.2581, 0.5782, 0.2604, 0.5814, 0.2151, 0.6322, 0.2175, 0.6332, 0.2632, 0.5647, 0.06362, 0.5658, 0.01018, 0.6207, 0.005534, 0.6185, 0.06041, 0.3766, 0.2731, 0.3791, 0.2125, 0.424, 0.2105, 0.4196, 0.2632, 0.1559, 0.2606, 0.1625, 0.2121, 0.2131, 0.209, 0.2113, 0.2621, 0.1528, 0.06025, 0.1506, 0.007599, 0.2046, 0.007734, 0.2065, 0.05967, 0.3696, 0.6856, 0.3708, 0.6332, 0.4219, 0.6333, 0.4219, 0.6864, 0.1584, 0.6848, 0.1624, 0.6342, 0.2146, 0.6343, 0.2123, 0.6862, 0.1571, 0.4745, 0.1573, 0.4206, 0.2104, 0.4193, 0.2107, 0.4701, 0.7142, 0.5806, 0.7167, 0.5237, 0.7679, 0.5228, 0.7658, 0.58, 0.6907, 0.5827, 0.6906, 0.5301, 0.7357, 0.5308, 0.7329, 0.5832, 0.6858, 0.4774, 0.6825, 0.4234, 0.7241, 0.4239, 0.739, 0.4779, 0.7652, 0.1571, 0.7702, 0.1074, 0.8221, 0.1077, 0.8157, 0.1575, 0.68, 0.1652, 0.6784, 0.1072, 0.7239, 0.1072, 0.7292, 0.1557, 0.6735, 0.05648, 0.6752, 0.002978, 0.7303, 0.0005452, 0.7249, 0.05547, 0.5785, 0.7928, 0.5789, 0.74, 0.6323, 0.74, 0.6319, 0.7926, 0.4723, 0.7919, 0.474, 0.7395, 0.5265, 0.7397, 0.5253, 0.7923, 0.4752, 0.6866, 0.4748, 0.6338, 0.5275, 0.6341, 0.5263, 0.6867, 0.7823, 0.7921, 0.7685, 0.7428, 0.821, 0.7417, 0.8338, 0.7923, 0.6868, 0.7908, 0.6919, 0.7391, 0.7459, 0.7386, 0.7406, 0.7915, 0.6881, 0.688, 0.6909, 0.6351, 0.7317, 0.6362, 0.7446, 0.6865, 0.373, 0.1545, 0.37, 0.1027, 0.4193, 0.1108, 0.4234, 0.1592, 0.2688, 0.1571, 0.2672, 0.1062, 0.3176, 0.1117, 0.3192, 0.1547, 0.2594, 0.06092, 0.257, 0.0116, 0.3088, 0.01463, 0.3115, 0.06185, 0.3713, 0.5828, 0.3716, 0.5267, 0.4226, 0.5277, 0.4239, 0.5813, 0.2646, 0.5793, 0.2633, 0.5256, 0.3179, 0.5274, 0.3171, 0.5814, 0.262, 0.473, 0.2619, 0.4189, 0.3188, 0.4215, 0.3182, 0.4744, 0.5796, 0.5813, 0.5796, 0.5283, 0.632, 0.5286, 0.6318, 0.5814, 0.4747, 0.5808, 0.4751, 0.528, 0.5282, 0.5284, 0.5272, 0.5811, 0.4757, 0.4752, 0.4756, 0.4226, 0.5293, 0.4229, 0.5282, 0.4754, 0.7253, 0.3621, 0.7361, 0.3102, 0.788, 0.3124, 0.7742, 0.3638, 0.6816, 0.37, 0.6763, 0.3162, 0.7105, 0.3141, 0.7205, 0.3687, 0.6768, 0.2639, 0.6754, 0.2186, 0.7114, 0.2146, 0.7105, 0.2621, 0.58, 0.37, 0.577, 0.316, 0.6345, 0.3168, 0.6322, 0.3699, 0.4772, 0.3698, 0.4745, 0.3173, 0.5247, 0.3163, 0.5297, 0.37, 0.4759, 0.2637, 0.4763, 0.21, 0.5283, 0.2121, 0.5265, 0.2613, 0.5751, 0.1764, 0.5684, 0.115, 0.6221, 0.1129, 0.6315, 0.1623, 0.4762, 0.1613, 0.4702, 0.1092, 0.5201, 0.1106, 0.5277, 0.1623, 0.4638, 0.06353, 0.4613, 0.01622, 0.5125, 0.01388, 0.5137, 0.06361, 0.3699, 0.3664, 0.368, 0.3152, 0.4202, 0.317, 0.4242, 0.3694, 0.2627, 0.3672, 0.2658, 0.3154, 0.3154, 0.3146, 0.315, 0.366, 0.2669, 0.2651, 0.2652, 0.2079, 0.3214, 0.2106, 0.3207, 0.2698, 0.1575, 0.368, 0.157, 0.3144, 0.2102, 0.3156, 0.2117, 0.3695, 0.0565, 0.3675, 0.05785, 0.3147, 0.108, 0.3139, 0.1048, 0.3674, 0.05983, 0.2621, 0.05776, 0.209, 0.1166, 0.2168, 0.1122, 0.261, 0.1635, 0.1593, 0.164, 0.1042, 0.2171, 0.1035, 0.218, 0.1585, 0.05854, 0.1563, 0.05859, 0.1038, 0.1106, 0.1047, 0.1102, 0.1561, 0.05051, 0.057, 0.047, 0.006452, 0.09711, 0.009028, 0.1005, 0.05992, 0.3673, 0.7911, 0.3685, 0.7387, 0.4214, 0.7392, 0.4195, 0.7915, 0.2612, 0.7924, 0.261, 0.7379, 0.314, 0.7379, 0.3149, 0.7911, 0.2641, 0.6855, 0.2648, 0.6322, 0.3159, 0.6317, 0.3162, 0.6825, 0.1527, 0.792, 0.1525, 0.7381, 0.2075, 0.738, 0.2072, 0.7931, 0.05302, 0.79, 0.05328, 0.7372, 0.1004, 0.7373, 0.1023, 0.7903, 0.05393, 0.6844, 0.05439, 0.6316, 0.1041, 0.6308, 0.1027, 0.6837, 0.1618, 0.5808, 0.1582, 0.5284, 0.2111, 0.5246, 0.2175, 0.5813, 0.05485, 0.5788, 0.05528, 0.5259, 0.1028, 0.5261, 0.1052, 0.5789, 0.8942, 0.7473, 0.8943, 0.7999, 0.8376, 0.7943, 0.8377, 0.7419, 0.7167, 0.5237, 0.7238, 0.4696, 0.7739, 0.4693, 0.7679, 0.5228, 0.9947, 0.2602, 1.0, 0.3124, 0.8766, 0.3305, 0.8558, 0.2786, 1.0, 0.3124, 0.9898, 0.3683, 0.8867, 0.3835, 0.8766, 0.3305, 0.7702, 0.1074, 0.7742, 0.05413, 0.8252, 0.05452, 0.8221, 0.1077, 0.7239, 0.1072, 0.7249, 0.05547, 0.7742, 0.05413, 0.7702, 0.1074, 0.7249, 0.05547, 0.7303, 0.0005452, 0.7811, 0.0, 0.7742, 0.05413, 0.5789, 0.74, 0.5789, 0.687, 0.6319, 0.6873, 0.6323, 0.74, 0.5265, 0.7397, 0.5263, 0.6867, 0.5789, 0.687, 0.5789, 0.74, 0.5263, 0.6867, 0.5275, 0.6341, 0.58, 0.6344, 0.5789, 0.687, 0.7685, 0.7428, 0.7424, 0.6953, 0.7969, 0.6937, 0.821, 0.7417, 0.9997, 0.05168, 0.9923, 0.1043, 0.8577, 0.1048, 0.8963, 0.05234, 0.9923, 0.1043, 0.9823, 0.1564, 0.8376, 0.1631, 0.8577, 0.1048, 0.37, 0.1027, 0.3634, 0.06165, 0.414, 0.06258, 0.4193, 0.1108, 0.3176, 0.1117, 0.3115, 0.06185, 0.3634, 0.06165, 0.37, 0.1027, 0.3115, 0.06185, 0.3088, 0.01463, 0.3607, 0.01474, 0.3634, 0.06165, 0.3716, 0.5267, 0.3728, 0.4754, 0.423, 0.4749, 0.4226, 0.5277, 0.3179, 0.5274, 0.3182, 0.4744, 0.3728, 0.4754, 0.3716, 0.5267, 0.3182, 0.4744, 0.3188, 0.4215, 0.372, 0.4203, 0.3728, 0.4754, 0.5796, 0.5283, 0.5798, 0.4754, 0.6322, 0.4757, 0.632, 0.5286, 0.5282, 0.5284, 0.5282, 0.4754, 0.5798, 0.4754, 0.5796, 0.5283, 0.5282, 0.4754, 0.5293, 0.4229, 0.5805, 0.4227, 0.5798, 0.4754, 0.7361, 0.3102, 0.7589, 0.2574, 0.8056, 0.2581, 0.788, 0.3124, 0.9866, 0.4795, 0.9837, 0.5315, 0.9214, 0.5359, 0.8974, 0.487, 0.9837, 0.5315, 0.9783, 0.5792, 0.912, 0.5895, 0.9214, 0.5359, 0.577, 0.316, 0.5782, 0.2604, 0.6332, 0.2632, 0.6345, 0.3168, 0.5247, 0.3163, 0.5265, 0.2613, 0.5782, 0.2604, 0.577, 0.316, 0.5265, 0.2613, 0.5283, 0.2121, 0.5814, 0.2151, 0.5782, 0.2604, 0.5684, 0.115, 0.5647, 0.06362, 0.6185, 0.06041, 0.6221, 0.1129, 0.5201, 0.1106, 0.5137, 0.06361, 0.5647, 0.06362, 0.5684, 0.115, 0.5137, 0.06361, 0.5125, 0.01388, 0.5658, 0.01018, 0.5647, 0.06362, 0.368, 0.3152, 0.3766, 0.2731, 0.4196, 0.2632, 0.4202, 0.317, 0.3154, 0.3146, 0.3207, 0.2698, 0.3766, 0.2731, 0.368, 0.3152, 0.3207, 0.2698, 0.3214, 0.2106, 0.3791, 0.2125, 0.3766, 0.2731, 0.157, 0.3144, 0.1559, 0.2606, 0.2113, 0.2621, 0.2102, 0.3156, 0.108, 0.3139, 0.1122, 0.261, 0.1559, 0.2606, 0.157, 0.3144, 0.1122, 0.261, 0.1166, 0.2168, 0.1625, 0.2121, 0.1559, 0.2606, 0.164, 0.1042, 0.1528, 0.06025, 0.2065, 0.05967, 0.2171, 0.1035, 0.1106, 0.1047, 0.1005, 0.05992, 0.1528, 0.06025, 0.164, 0.1042, 0.1005, 0.05992, 0.09711, 0.009028, 0.1506, 0.007599, 0.1528, 0.06025, 0.3685, 0.7387, 0.3696, 0.6856, 0.4219, 0.6864, 0.4214, 0.7392, 0.314, 0.7379, 0.3162, 0.6825, 0.3696, 0.6856, 0.3685, 0.7387, 0.3162, 0.6825, 0.3159, 0.6317, 0.3708, 0.6332, 0.3696, 0.6856, 0.1525, 0.7381, 0.1584, 0.6848, 0.2123, 0.6862, 0.2075, 0.738, 0.1004, 0.7373, 0.1027, 0.6837, 0.1584, 0.6848, 0.1525, 0.7381, 0.1027, 0.6837, 0.1041, 0.6308, 0.1624, 0.6342, 0.1584, 0.6848, 0.1582, 0.5284, 0.1571, 0.4745, 0.2107, 0.4701, 0.2111, 0.5246, 0.1028, 0.5261, 0.101, 0.4724, 0.1571, 0.4745, 0.1582, 0.5284, 0.101, 0.4724, 0.1014, 0.4197, 0.1573, 0.4206, 0.1571, 0.4745, 0.7223, 0.6402, 0.7142, 0.5806, 0.7658, 0.58, 0.7761, 0.6397, 0.9823, 0.1564, 0.9884, 0.2087, 0.8395, 0.2232, 0.8376, 0.1631, 0.9884, 0.2087, 0.9947, 0.2602, 0.8558, 0.2786, 0.8395, 0.2232, 0.6909, 0.6351, 0.6907, 0.5827, 0.7329, 0.5832, 0.7317, 0.6362, 0.6326, 0.6346, 0.6318, 0.5814, 0.6907, 0.5827, 0.6909, 0.6351, 0.6318, 0.5814, 0.632, 0.5286, 0.6906, 0.5301, 0.6907, 0.5827, 0.6906, 0.5301, 0.6858, 0.4774, 0.739, 0.4779, 0.7357, 0.5308, 0.632, 0.5286, 0.6322, 0.4757, 0.6858, 0.4774, 0.6906, 0.5301, 0.6322, 0.4757, 0.6317, 0.4227, 0.6825, 0.4234, 0.6858, 0.4774, 0.7619, 0.2039, 0.7652, 0.1571, 0.8157, 0.1575, 0.8111, 0.2046, 0.9783, 0.5792, 0.9601, 0.6375, 0.9013, 0.6367, 0.912, 0.5895, 0.9601, 0.6375, 0.9327, 0.6882, 0.8981, 0.686, 0.9013, 0.6367, 0.6754, 0.2186, 0.68, 0.1652, 0.7292, 0.1557, 0.7114, 0.2146, 0.6322, 0.2175, 0.6315, 0.1623, 0.68, 0.1652, 0.6754, 0.2186, 0.6315, 0.1623, 0.6221, 0.1129, 0.6784, 0.1072, 0.68, 0.1652, 0.6784, 0.1072, 0.6735, 0.05648, 0.7249, 0.05547, 0.7239, 0.1072, 0.6221, 0.1129, 0.6185, 0.06041, 0.6735, 0.05648, 0.6784, 0.1072, 0.6185, 0.06041, 0.6207, 0.005534, 0.6752, 0.002978, 0.6735, 0.05648, 0.576, 0.8445, 0.5785, 0.7928, 0.6319, 0.7926, 0.63, 0.8441, 0.5234, 0.8446, 0.5253, 0.7923, 0.5785, 0.7928, 0.576, 0.8445, 0.5253, 0.7923, 0.5265, 0.7397, 0.5789, 0.74, 0.5785, 0.7928, 0.4707, 0.8443, 0.4723, 0.7919, 0.5253, 0.7923, 0.5234, 0.8446, 0.4186, 0.8442, 0.4195, 0.7915, 0.4723, 0.7919, 0.4707, 0.8443, 0.4195, 0.7915, 0.4214, 0.7392, 0.474, 0.7395, 0.4723, 0.7919, 0.474, 0.7395, 0.4752, 0.6866, 0.5263, 0.6867, 0.5265, 0.7397, 0.4214, 0.7392, 0.4219, 0.6864, 0.4752, 0.6866, 0.474, 0.7395, 0.4219, 0.6864, 0.4219, 0.6333, 0.4748, 0.6338, 0.4752, 0.6866, 0.7852, 0.8457, 0.7823, 0.7921, 0.8338, 0.7923, 0.8376, 0.846, 0.7339, 0.8448, 0.7406, 0.7915, 0.7823, 0.7921, 0.7852, 0.8457, 0.9886, 9.905e-05, 0.9997, 0.05168, 0.8963, 0.05234, 0.9228, 0.0, 0.6806, 0.8431, 0.6868, 0.7908, 0.7406, 0.7915, 0.7339, 0.8448, 0.63, 0.8441, 0.6319, 0.7926, 0.6868, 0.7908, 0.6806, 0.8431, 0.6319, 0.7926, 0.6323, 0.74, 0.6919, 0.7391, 0.6868, 0.7908, 0.6919, 0.7391, 0.6881, 0.688, 0.7446, 0.6865, 0.7459, 0.7386, 0.6323, 0.74, 0.6319, 0.6873, 0.6881, 0.688, 0.6919, 0.7391, 0.6319, 0.6873, 0.6326, 0.6346, 0.6909, 0.6351, 0.6881, 0.688, 0.3791, 0.2125, 0.373, 0.1545, 0.4234, 0.1592, 0.424, 0.2105, 0.3214, 0.2106, 0.3192, 0.1547, 0.373, 0.1545, 0.3791, 0.2125, 0.3192, 0.1547, 0.3176, 0.1117, 0.37, 0.1027, 0.373, 0.1545, 0.2652, 0.2079, 0.2688, 0.1571, 0.3192, 0.1547, 0.3214, 0.2106, 0.2131, 0.209, 0.218, 0.1585, 0.2688, 0.1571, 0.2652, 0.2079, 0.218, 0.1585, 0.2171, 0.1035, 0.2672, 0.1062, 0.2688, 0.1571, 0.2672, 0.1062, 0.2594, 0.06092, 0.3115, 0.06185, 0.3176, 0.1117, 0.2171, 0.1035, 0.2065, 0.05967, 0.2594, 0.06092, 0.2672, 0.1062, 0.2065, 0.05967, 0.2046, 0.007734, 0.257, 0.0116, 0.2594, 0.06092, 0.3708, 0.6332, 0.3713, 0.5828, 0.4239, 0.5813, 0.4219, 0.6333, 0.3159, 0.6317, 0.3171, 0.5814, 0.3713, 0.5828, 0.3708, 0.6332, 0.3171, 0.5814, 0.3179, 0.5274, 0.3716, 0.5267, 0.3713, 0.5828, 0.2648, 0.6322, 0.2646, 0.5793, 0.3171, 0.5814, 0.3159, 0.6317, 0.2146, 0.6343, 0.2175, 0.5813, 0.2646, 0.5793, 0.2648, 0.6322, 0.2175, 0.5813, 0.2111, 0.5246, 0.2633, 0.5256, 0.2646, 0.5793, 0.2633, 0.5256, 0.262, 0.473, 0.3182, 0.4744, 0.3179, 0.5274, 0.2111, 0.5246, 0.2107, 0.4701, 0.262, 0.473, 0.2633, 0.5256, 0.2107, 0.4701, 0.2104, 0.4193, 0.2619, 0.4189, 0.262, 0.473, 0.58, 0.6344, 0.5796, 0.5813, 0.6318, 0.5814, 0.6326, 0.6346, 0.5275, 0.6341, 0.5272, 0.5811, 0.5796, 0.5813, 0.58, 0.6344, 0.5272, 0.5811, 0.5282, 0.5284, 0.5796, 0.5283, 0.5796, 0.5813, 0.4748, 0.6338, 0.4747, 0.5808, 0.5272, 0.5811, 0.5275, 0.6341, 0.4219, 0.6333, 0.4239, 0.5813, 0.4747, 0.5808, 0.4748, 0.6338, 0.4239, 0.5813, 0.4226, 0.5277, 0.4751, 0.528, 0.4747, 0.5808, 0.4751, 0.528, 0.4757, 0.4752, 0.5282, 0.4754, 0.5282, 0.5284, 0.4226, 0.5277, 0.423, 0.4749, 0.4757, 0.4752, 0.4751, 0.528, 0.423, 0.4749, 0.4229, 0.4219, 0.4756, 0.4226, 0.4757, 0.4752, 0.7256, 0.4156, 0.7253, 0.3621, 0.7742, 0.3638, 0.775, 0.4164, 0.9898, 0.3683, 0.9884, 0.4239, 0.8871, 0.4369, 0.8867, 0.3835, 0.9884, 0.4239, 0.9866, 0.4795, 0.8974, 0.487, 0.8871, 0.4369, 0.6825, 0.4234, 0.6816, 0.37, 0.7205, 0.3687, 0.7241, 0.4239, 0.6317, 0.4227, 0.6322, 0.3699, 0.6816, 0.37, 0.6825, 0.4234, 0.6322, 0.3699, 0.6345, 0.3168, 0.6763, 0.3162, 0.6816, 0.37, 0.6763, 0.3162, 0.6768, 0.2639, 0.7105, 0.2621, 0.7105, 0.3141, 0.6345, 0.3168, 0.6332, 0.2632, 0.6768, 0.2639, 0.6763, 0.3162, 0.6332, 0.2632, 0.6322, 0.2175, 0.6754, 0.2186, 0.6768, 0.2639, 0.5805, 0.4227, 0.58, 0.37, 0.6322, 0.3699, 0.6317, 0.4227, 0.5293, 0.4229, 0.5297, 0.37, 0.58, 0.37, 0.5805, 0.4227, 0.5297, 0.37, 0.5247, 0.3163, 0.577, 0.316, 0.58, 0.37, 0.4756, 0.4226, 0.4772, 0.3698, 0.5297, 0.37, 0.5293, 0.4229, 0.4229, 0.4219, 0.4242, 0.3694, 0.4772, 0.3698, 0.4756, 0.4226, 0.4242, 0.3694, 0.4202, 0.317, 0.4745, 0.3173, 0.4772, 0.3698, 0.4745, 0.3173, 0.4759, 0.2637, 0.5265, 0.2613, 0.5247, 0.3163, 0.4202, 0.317, 0.4196, 0.2632, 0.4759, 0.2637, 0.4745, 0.3173, 0.4196, 0.2632, 0.424, 0.2105, 0.4763, 0.21, 0.4759, 0.2637, 0.5814, 0.2151, 0.5751, 0.1764, 0.6315, 0.1623, 0.6322, 0.2175, 0.5283, 0.2121, 0.5277, 0.1623, 0.5751, 0.1764, 0.5814, 0.2151, 0.5277, 0.1623, 0.5201, 0.1106, 0.5684, 0.115, 0.5751, 0.1764, 0.4763, 0.21, 0.4762, 0.1613, 0.5277, 0.1623, 0.5283, 0.2121, 0.424, 0.2105, 0.4234, 0.1592, 0.4762, 0.1613, 0.4763, 0.21, 0.4234, 0.1592, 0.4193, 0.1108, 0.4702, 0.1092, 0.4762, 0.1613, 0.4702, 0.1092, 0.4638, 0.06353, 0.5137, 0.06361, 0.5201, 0.1106, 0.4193, 0.1108, 0.414, 0.06258, 0.4638, 0.06353, 0.4702, 0.1092, 0.414, 0.06258, 0.4112, 0.01611, 0.4613, 0.01622, 0.4638, 0.06353, 0.372, 0.4203, 0.3699, 0.3664, 0.4242, 0.3694, 0.4229, 0.4219, 0.3188, 0.4215, 0.315, 0.366, 0.3699, 0.3664, 0.372, 0.4203, 0.315, 0.366, 0.3154, 0.3146, 0.368, 0.3152, 0.3699, 0.3664, 0.2619, 0.4189, 0.2627, 0.3672, 0.315, 0.366, 0.3188, 0.4215, 0.2104, 0.4193, 0.2117, 0.3695, 0.2627, 0.3672, 0.2619, 0.4189, 0.2117, 0.3695, 0.2102, 0.3156, 0.2658, 0.3154, 0.2627, 0.3672, 0.2658, 0.3154, 0.2669, 0.2651, 0.3207, 0.2698, 0.3154, 0.3146, 0.2102, 0.3156, 0.2113, 0.2621, 0.2669, 0.2651, 0.2658, 0.3154, 0.2113, 0.2621, 0.2131, 0.209, 0.2652, 0.2079, 0.2669, 0.2651, 0.1573, 0.4206, 0.1575, 0.368, 0.2117, 0.3695, 0.2104, 0.4193, 0.1014, 0.4197, 0.1048, 0.3674, 0.1575, 0.368, 0.1573, 0.4206, 0.1048, 0.3674, 0.108, 0.3139, 0.157, 0.3144, 0.1575, 0.368, 0.8943, 0.7999, 0.8922, 0.8524, 0.8436, 0.8463, 0.8376, 0.7943, 0.003678, 0.42, 0.004138, 0.3672, 0.0565, 0.3675, 0.05624, 0.4203, 0.004138, 0.3672, 0.004598, 0.3144, 0.05785, 0.3147, 0.0565, 0.3675, 0.05785, 0.3147, 0.05983, 0.2621, 0.1122, 0.261, 0.108, 0.3139, 0.004598, 0.3144, 0.005057, 0.2616, 0.05983, 0.2621, 0.05785, 0.3147, 0.005057, 0.2616, 0.005517, 0.2088, 0.05776, 0.209, 0.05983, 0.2621, 0.1625, 0.2121, 0.1635, 0.1593, 0.218, 0.1585, 0.2131, 0.209, 0.1166, 0.2168, 0.1102, 0.1561, 0.1635, 0.1593, 0.1625, 0.2121, 0.1102, 0.1561, 0.1106, 0.1047, 0.164, 0.1042, 0.1635, 0.1593, 0.05776, 0.209, 0.05854, 0.1563, 0.1102, 0.1561, 0.1166, 0.2168, 0.005517, 0.2088, 0.005977, 0.156, 0.05854, 0.1563, 0.05776, 0.209, 0.005977, 0.156, 0.006326, 0.1032, 0.05859, 0.1038, 0.05854, 0.1563, 0.05859, 0.1038, 0.05051, 0.057, 0.1005, 0.05992, 0.1106, 0.1047, 0.006326, 0.1032, 0.00299, 0.05252, 0.05051, 0.057, 0.05859, 0.1038, 0.00299, 0.05252, 0.0009756, 0.001137, 0.047, 0.006452, 0.05051, 0.057, 0.3669, 0.8442, 0.3673, 0.7911, 0.4195, 0.7915, 0.4186, 0.8442, 0.3135, 0.8438, 0.3149, 0.7911, 0.3673, 0.7911, 0.3669, 0.8442, 0.3149, 0.7911, 0.314, 0.7379, 0.3685, 0.7387, 0.3673, 0.7911, 0.2611, 0.8445, 0.2612, 0.7924, 0.3149, 0.7911, 0.3135, 0.8438, 0.2098, 0.8439, 0.2072, 0.7931, 0.2612, 0.7924, 0.2611, 0.8445, 0.2072, 0.7931, 0.2075, 0.738, 0.261, 0.7379, 0.2612, 0.7924, 0.261, 0.7379, 0.2641, 0.6855, 0.3162, 0.6825, 0.314, 0.7379, 0.2075, 0.738, 0.2123, 0.6862, 0.2641, 0.6855, 0.261, 0.7379, 0.2123, 0.6862, 0.2146, 0.6343, 0.2648, 0.6322, 0.2641, 0.6855, 0.1577, 0.8434, 0.1527, 0.792, 0.2072, 0.7931, 0.2098, 0.8439, 0.1051, 0.8431, 0.1023, 0.7903, 0.1527, 0.792, 0.1577, 0.8434, 0.1023, 0.7903, 0.1004, 0.7373, 0.1525, 0.7381, 0.1527, 0.792, 0.05256, 0.8428, 0.05302, 0.79, 0.1023, 0.7903, 0.1051, 0.8431, 0.0, 0.8425, 0.0004597, 0.7897, 0.05302, 0.79, 0.05256, 0.8428, 0.0004597, 0.7897, 0.0009195, 0.7369, 0.05328, 0.7372, 0.05302, 0.79, 0.05328, 0.7372, 0.05393, 0.6844, 0.1027, 0.6837, 0.1004, 0.7373, 0.0009195, 0.7369, 0.001379, 0.6841, 0.05393, 0.6844, 0.05328, 0.7372, 0.001379, 0.6841, 0.001839, 0.6313, 0.05439, 0.6316, 0.05393, 0.6844, 0.1624, 0.6342, 0.1618, 0.5808, 0.2175, 0.5813, 0.2146, 0.6343, 0.1041, 0.6308, 0.1052, 0.5789, 0.1618, 0.5808, 0.1624, 0.6342, 0.1052, 0.5789, 0.1028, 0.5261, 0.1582, 0.5284, 0.1618, 0.5808, 0.05439, 0.6316, 0.05485, 0.5788, 0.1052, 0.5789, 0.1041, 0.6308, 0.001839, 0.6313, 0.002299, 0.5785, 0.05485, 0.5788, 0.05439, 0.6316, 0.002299, 0.5785, 0.002758, 0.5257, 0.05528, 0.5259, 0.05485, 0.5788, 0.8942, 0.6948, 0.8942, 0.7473, 0.8377, 0.7419, 0.8406, 0.6882, 0.002758, 0.5257, 0.003218, 0.4729, 0.05575, 0.4731, 0.05528, 0.5259, 0.003218, 0.4729, 0.003678, 0.42, 0.05624, 0.4203, 0.05575, 0.4731])
me_cube_001.materials.append(mat_material)
me_cube_001.use_remesh_preserve_volume = False
me_cube_001.use_remesh_preserve_attributes = False
me_cube_001.use_mirror_vertex_groups = False
me_cube_001.update()
me_cube = bpy.data.meshes.new('Cube')
me_cube.from_pydata([(1.0, 20.68, -1.0), (1.0, -1.0, -1.0), (-1.0, -1.0, -1.0), (-1.0, 20.68, -1.0), (1.0, 20.68, 1.0), (1.0, -1.0, 1.0), (-1.0, -1.0, 1.0), (-1.0, 20.68, 1.0), (1.0, 1.168, -1.0), (-1.0, 1.168, -1.0), (1.0, 1.168, 1.0), (-1.0, 1.168, 1.0), (28.02, -1.0, -1.0), (28.02, -1.0, 1.0), (28.02, 1.168, -1.0), (28.02, 1.168, 1.0), (35.28, -1.0, -1.0), (35.28, -1.0, 1.0), (35.28, 1.168, -1.0), (35.28, 1.168, 1.0), (49.78, -1.0, -1.0), (49.78, -1.0, 1.0), (49.78, 1.168, -1.0), (49.78, 1.168, 1.0), (47.61, -1.0, -1.0), (47.61, -1.0, 1.0), (47.61, 1.168, 1.0), (47.61, 1.168, -1.0), (49.78, 28.28, -1.0), (49.78, 28.28, 1.0), (47.61, 28.28, 1.0), (47.61, 28.28, -1.0), (47.61, 25.57, -1.0), (49.78, 25.57, -1.0), (49.78, 25.57, 1.0), (47.61, 25.57, 1.0), (6.267, 28.28, 1.0), (6.267, 28.28, -1.0), (6.267, 25.57, -1.0), (6.267, 25.57, 1.0), (-1.0, 28.28, 1.0), (-1.0, 28.28, -1.0), (-1.0, 25.57, -1.0), (-1.0, 25.57, 1.0), (1.0, 20.68, 13.86), (1.0, -1.0, 13.86), (-1.0, -1.0, 13.86), (-1.0, 20.68, 13.86), (1.0, 1.168, 13.86), (-1.0, 1.168, 13.86), (28.02, -1.0, 13.86), (28.02, 1.168, 13.86), (35.28, 1.168, 13.86), (49.78, -1.0, 13.86), (49.78, 1.168, 13.86), (47.61, -1.0, 13.86), (47.61, 1.168, 13.86), (49.78, 28.28, 13.86), (47.61, 28.28, 13.86), (49.78, 25.57, 13.86), (47.61, 25.57, 13.86), (6.267, 28.28, 13.86), (6.267, 25.57, 13.86), (-1.0, 28.28, 13.86), (1.0, 25.57, 13.86), (-1.0, 25.57, 13.86), (1.0, 20.68, 18.57), (1.0, -1.0, 18.57), (-1.0, -1.0, 18.57), (-1.0, 20.68, 18.57), (1.0, 1.168, 18.57), (-1.0, 1.168, 18.57), (28.02, -1.0, 18.57), (28.02, 1.168, 18.57), (49.78, -1.0, 18.57), (49.78, 1.168, 18.57), (47.61, -1.0, 18.57), (47.61, 1.168, 18.57), (49.78, 28.28, 18.57), (47.61, 28.28, 18.57), (49.78, 25.57, 18.57), (47.61, 25.57, 18.57), (6.267, 28.28, 18.57), (6.267, 25.57, 18.57), (-1.0, 28.28, 18.57), (1.0, 25.57, 18.57), (-1.0, 25.57, 18.57), (35.28, -1.0, 13.86), (35.28, -1.0, 18.57), (35.28, 1.168, 18.57), (1.0, 25.57, -1.0), (1.0, 25.57, 1.0), (1.0, 25.57, 13.86), (1.0, 25.57, 18.57), (1.0, 23.11, -1.0), (1.0, 25.57, 1.0)], [(64, 65)], [(8, 1, 2, 9), (39, 35, 60, 62), (8, 10, 15, 14), (1, 5, 6, 2), (9, 11, 7, 3), (0, 8, 9, 3), (6, 5, 45, 46), (0, 4, 10, 8), (2, 6, 11, 9), (70, 71, 68, 67), (1, 8, 14, 12), (5, 1, 12, 13), (11, 6, 46, 49), (25, 24, 20, 21), (91, 92, 64, 95), (14, 15, 51, 50, 13, 12), (22, 23, 21, 20), (25, 21, 53, 55), (33, 32, 31, 28), (24, 27, 22, 20), (17, 16, 24, 25), (10, 4, 44, 48), (18, 19, 26, 27), (16, 18, 27, 24), (31, 30, 29, 28), (36, 40, 63, 61), (32, 35, 39, 38), (34, 33, 28, 29), (22, 27, 32, 33), (15, 10, 48, 51), (27, 26, 35, 32), (23, 22, 33, 34), (36, 37, 41, 40), (30, 31, 37, 36), (70, 67, 72, 73), (31, 32, 38, 37), (30, 36, 61, 58), (3, 7, 43, 42), (4, 95, 64, 44), (49, 46, 68, 71), (66, 69, 71, 70), (59, 57, 78, 80), (48, 44, 66, 70), (45, 50, 72, 67), (57, 58, 79, 78), (23, 34, 59, 54), (93, 83, 82, 84, 86, 85), (7, 11, 49, 47), (26, 19, 52, 56), (5, 13, 50, 45), (34, 29, 57, 59), (0, 3, 42, 94), (29, 30, 58, 57), (21, 23, 54, 53), (69, 66, 85, 86), (35, 26, 56, 60), (77, 76, 74, 75), (81, 80, 78, 79), (77, 75, 80, 81), (81, 79, 82, 83), (62, 60, 81, 83), (60, 56, 77, 81), (55, 53, 74, 76), (44, 64, 85, 66), (58, 61, 82, 79), (54, 59, 80, 75), (73, 72, 88, 89), (46, 45, 67, 68), (4, 0, 94, 95), (53, 54, 75, 74), (51, 48, 70, 73), (47, 49, 71, 69), (61, 63, 84, 82), (72, 50, 87, 88), (17, 25, 55, 87), (19, 18, 16, 17, 87, 52), (42, 43, 40, 41), (62, 83, 93, 92), (38, 39, 91, 90), (52, 87, 88, 89), (56, 52, 89, 77), (95, 94, 42, 43), (87, 55, 76, 88), (47, 69, 86, 84, 63, 65), (40, 43, 7, 47, 65, 63), (89, 88, 76, 77), (39, 62, 92, 91), (90, 91, 95, 94), (51, 73, 89, 52), (50, 51, 52, 87), (92, 93, 85, 64)])
_uv = me_cube.uv_layers.new(name='UVMap')
_uv.uv.foreach_set('vector', [0.8139, 0.6191, 0.828, 0.6072, 0.8389, 0.6202, 0.8248, 0.6321, 0.2318, 0.4767, 0.2329, 0.8277, 0.1237, 0.828, 0.1226, 0.477, 0.6661, 0.8273, 0.6492, 0.8274, 0.6485, 0.598, 0.6654, 0.5979, 0.416, 0.3872, 0.3991, 0.3872, 0.399, 0.3703, 0.416, 0.3702, 0.8338, 0.01841, 0.8508, 0.01846, 0.8503, 0.1841, 0.8333, 0.1841, 0.6871, 0.7257, 0.8139, 0.6191, 0.8248, 0.6321, 0.698, 0.7387, 0.399, 0.3703, 0.3991, 0.3872, 0.2898, 0.3876, 0.2898, 0.3706, 0.9995, 0.9311, 0.9825, 0.9312, 0.982, 0.7655, 0.999, 0.7654, 0.8339, 0.0, 0.8509, 5.209e-05, 0.8508, 0.01846, 0.8338, 0.01841, 0.2302, 0.01704, 0.2302, 5.647e-05, 0.2486, 0.0, 0.2486, 0.01698, 0.828, 0.6072, 0.8139, 0.6191, 0.6661, 0.4435, 0.6802, 0.4317, 0.3991, 0.3872, 0.416, 0.3872, 0.4167, 0.6166, 0.3998, 0.6167, 0.8508, 0.01846, 0.8509, 5.209e-05, 0.9601, 0.0003872, 0.96, 0.0188, 0.4003, 0.7829, 0.4173, 0.7829, 0.4173, 0.8014, 0.4003, 0.8014, 0.4741, 0.5193, 0.4738, 0.4101, 0.4738, 0.4101, 0.4741, 0.5193, 0.4546, 0.3702, 0.4547, 0.3872, 0.455, 0.4964, 0.4366, 0.4965, 0.4363, 0.3872, 0.4362, 0.3703, 0.8324, 0.01841, 0.8154, 0.01846, 0.8154, 5.209e-05, 0.8324, 0.0, 0.4003, 0.7829, 0.4003, 0.8014, 0.2911, 0.8017, 0.2911, 0.7833, 0.2729, 0.0006919, 0.273, 0.01916, 0.2499, 0.01924, 0.2499, 0.0007625, 0.4985, 0.01847, 0.4801, 0.01853, 0.48, 5.642e-05, 0.4984, 0.0, 0.4, 0.6783, 0.4169, 0.6782, 0.4173, 0.7829, 0.4003, 0.7829, 0.982, 0.7655, 0.9825, 0.9312, 0.8733, 0.9315, 0.8728, 0.7658, 0.6653, 0.5363, 0.6483, 0.5364, 0.648, 0.4317, 0.6649, 0.4317, 0.4988, 0.1232, 0.4804, 0.1232, 0.4801, 0.01853, 0.4985, 0.01847, 0.665, 0.01847, 0.648, 0.01852, 0.648, 5.211e-05, 0.6649, 0.0, 0.6491, 0.3695, 0.6493, 0.4312, 0.5401, 0.4315, 0.5399, 0.3698, 0.2499, 0.8276, 0.2329, 0.8277, 0.2318, 0.4767, 0.2488, 0.4766, 0.8161, 0.2256, 0.8331, 0.2255, 0.8331, 0.2486, 0.8161, 0.2486, 0.48, 5.642e-05, 0.4801, 0.01853, 0.273, 0.01916, 0.2729, 0.0006919, 0.6485, 0.598, 0.6492, 0.8274, 0.5399, 0.8277, 0.5392, 0.5983, 0.6668, 0.7654, 0.6838, 0.7655, 0.6831, 0.9726, 0.6661, 0.9726, 0.8154, 0.01846, 0.8324, 0.01841, 0.8331, 0.2255, 0.8161, 0.2256, 0.6491, 0.3695, 0.6661, 0.3694, 0.6663, 0.4311, 0.6493, 0.4312, 0.648, 0.01852, 0.665, 0.01847, 0.6661, 0.3694, 0.6491, 0.3695, 0.2302, 0.01704, 0.2486, 0.01698, 0.2493, 0.2464, 0.2309, 0.2465, 0.2499, 0.01924, 0.273, 0.01916, 0.274, 0.3701, 0.251, 0.3702, 0.648, 0.01852, 0.6491, 0.3695, 0.5399, 0.3698, 0.5388, 0.01886, 0.8333, 0.1841, 0.8503, 0.1841, 0.8502, 0.2256, 0.8332, 0.2255, 0.9825, 0.9312, 0.9827, 0.9726, 0.8734, 0.9729, 0.8733, 0.9315, 0.96, 0.0188, 0.9601, 0.0003872, 1.0, 0.0005096, 0.9999, 0.01892, 0.06452, 0.01754, 0.06446, 0.0005648, 0.2302, 5.647e-05, 0.2302, 0.01704, 0.7069, 0.2259, 0.7069, 0.2489, 0.667, 0.2491, 0.6669, 0.2261, 0.8728, 0.7658, 0.8733, 0.9315, 0.8334, 0.9316, 0.8329, 0.7659, 0.2898, 0.3876, 0.2906, 0.617, 0.2506, 0.6171, 0.2499, 0.3877, 0.5387, 0.0003871, 0.5388, 0.01886, 0.4989, 0.01898, 0.4988, 0.0005096, 0.8154, 0.01846, 0.8161, 0.2256, 0.7069, 0.2259, 0.7062, 0.0188, 0.02307, 0.01767, 0.0232, 0.06239, 0.0001893, 0.06246, 0.0, 0.0007625, 0.02302, 0.0006919, 0.02307, 0.01767, 0.8503, 0.1841, 0.8508, 0.01846, 0.96, 0.0188, 0.9595, 0.1845, 0.648, 0.4317, 0.6483, 0.5364, 0.5391, 0.5367, 0.5387, 0.432, 0.3991, 0.3872, 0.3998, 0.6167, 0.2906, 0.617, 0.2898, 0.3876, 0.8161, 0.2256, 0.8161, 0.2486, 0.7069, 0.2489, 0.7069, 0.2259, 0.6871, 0.7257, 0.698, 0.7387, 0.6663, 0.7654, 0.6713, 0.739, 0.648, 5.211e-05, 0.648, 0.01852, 0.5388, 0.01886, 0.5387, 0.0003871, 0.8154, 5.209e-05, 0.8154, 0.01846, 0.7062, 0.0188, 0.7062, 0.0003872, 0.06446, 0.0005648, 0.06452, 0.01754, 0.02307, 0.01767, 0.02302, 0.0006919, 0.6831, 0.9726, 0.6838, 0.7655, 0.793, 0.7658, 0.7923, 0.9729, 0.2314, 0.4127, 0.2498, 0.4127, 0.2499, 0.4311, 0.2315, 0.4312, 0.02428, 0.4134, 0.02434, 0.4318, 0.001323, 0.4319, 0.001266, 0.4134, 0.2314, 0.4127, 0.2315, 0.4312, 0.02434, 0.4318, 0.02428, 0.4134, 0.02428, 0.4134, 0.001266, 0.4134, 0.0001893, 0.06246, 0.0232, 0.06239, 0.1226, 0.477, 0.1237, 0.828, 0.08377, 0.8281, 0.0827, 0.4771, 0.7923, 0.9729, 0.793, 0.7658, 0.8329, 0.7659, 0.8323, 0.9731, 0.2911, 0.7833, 0.2911, 0.8017, 0.2512, 0.8019, 0.2511, 0.7834, 0.8733, 0.9315, 0.8734, 0.9729, 0.8335, 0.9731, 0.8334, 0.9316, 0.5388, 0.01886, 0.5399, 0.3698, 0.5, 0.37, 0.4989, 0.01898, 0.7062, 0.0188, 0.7069, 0.2259, 0.6669, 0.2261, 0.6663, 0.01892, 0.2309, 0.2465, 0.2493, 0.2464, 0.2495, 0.308, 0.2311, 0.3081, 0.2898, 0.3706, 0.2898, 0.3876, 0.2499, 0.3877, 0.2499, 0.3707, 0.9825, 0.9312, 0.9995, 0.9311, 0.9996, 0.9517, 0.9827, 0.9726, 0.7062, 0.0003872, 0.7062, 0.0188, 0.6663, 0.01892, 0.6663, 0.0005096, 0.5392, 0.5983, 0.5399, 0.8277, 0.5, 0.8279, 0.4993, 0.5984, 0.9595, 0.1845, 0.96, 0.0188, 0.9999, 0.01892, 0.9994, 0.1846, 0.5399, 0.3698, 0.5401, 0.4315, 0.5001, 0.4317, 0.5, 0.37, 0.2506, 0.6171, 0.2906, 0.617, 0.2907, 0.6786, 0.2508, 0.6787, 0.4, 0.6783, 0.4003, 0.7829, 0.2911, 0.7833, 0.2907, 0.6786, 0.4178, 0.3872, 0.4178, 0.3702, 0.4362, 0.3703, 0.4362, 0.3872, 0.4358, 0.4965, 0.4174, 0.4964, 0.8332, 0.2255, 0.8502, 0.2256, 0.8501, 0.2486, 0.8331, 0.2486, 0.1226, 0.477, 0.0827, 0.4771, 0.08256, 0.4324, 0.1225, 0.4323, 0.2488, 0.4766, 0.2318, 0.4767, 0.2317, 0.432, 0.2487, 0.4319, 0.4174, 0.4964, 0.4358, 0.4965, 0.4357, 0.5364, 0.4173, 0.5363, 0.5387, 0.432, 0.5391, 0.5367, 0.4991, 0.5368, 0.4988, 0.4322, 0.06558, 0.4319, 0.08256, 0.432, 0.08251, 0.4489, 0.06553, 0.4489, 0.2907, 0.6786, 0.2911, 0.7833, 0.2511, 0.7834, 0.2508, 0.6787, 0.9595, 0.1845, 0.9994, 0.1846, 0.9993, 0.2261, 0.9992, 0.2491, 0.9593, 0.2489, 0.9594, 0.2259, 0.8501, 0.2486, 0.8502, 0.2256, 0.8503, 0.1841, 0.9595, 0.1845, 0.9594, 0.2259, 0.9593, 0.2489, 0.2311, 0.3081, 0.2495, 0.308, 0.2498, 0.4127, 0.2314, 0.4127, 0.2318, 0.4767, 0.1226, 0.477, 0.1225, 0.4323, 0.2317, 0.432, 0.9996, 0.9726, 0.9827, 0.9726, 0.9827, 0.9726, 0.9996, 0.9517, 0.5392, 0.5983, 0.4993, 0.5984, 0.4991, 0.5368, 0.5391, 0.5367, 0.4734, 0.4318, 0.455, 0.4318, 0.4552, 0.3702, 0.4736, 0.3703, 0.4738, 0.4101, 0.4736, 0.3702, 0.4736, 0.3702, 0.4738, 0.4101])
me_cube.materials.append(mat_material)
me_cube.use_remesh_preserve_volume = False
me_cube.use_remesh_preserve_attributes = False
me_cube.use_mirror_vertex_groups = False
me_cube.update()

# ---- objects
ob_cube_007 = bpy.data.objects.new('Cube.007', me_cube_007)
ob_cube_006 = bpy.data.objects.new('Cube.006', me_cube_006)
ob_cube_005 = bpy.data.objects.new('Cube.005', me_cube_005)
ob_cube_004 = bpy.data.objects.new('Cube.004', me_cube_004)
ob_cube_003 = bpy.data.objects.new('Cube.003', me_cube_003)
ob_cube_002 = bpy.data.objects.new('Cube.002', me_cube_002)
ob_cube_001 = bpy.data.objects.new('Cube.001', me_cube_001)
ob_cube = bpy.data.objects.new('Cube', me_cube)
ob_lamp = bpy.data.objects.new('Lamp', light_lamp)
ob_camera = bpy.data.objects.new('Camera', cam_camera)

# ---- transforms, parenting, visibility, modifiers, constraints
ob_cube_007.location = (9.196, 4.001, 22.71)
ob_cube_007.scale = (1.0, 2.0, 1.0)
ob_cube_007.lineart.crease_threshold = 0.0
ob_cube_006.location = (12.85, 2.547, 20.47)
ob_cube_006.lineart.crease_threshold = 0.0
ob_cube_005.location = (-7.039, -14.53, 7.629e-06)
ob_cube_005.lock_rotations_4d = False
ob_cube_005.empty_display_type = 'ARROWS'
ob_cube_005.lineart.crease_threshold = 0.0
ob_cube_004.location = (-16.19, -0.205, 0.3764)
ob_cube_004.rotation_euler = (0.0, 0.0, 1.571)
ob_cube_004.lock_rotations_4d = False
ob_cube_004.empty_display_type = 'ARROWS'
ob_cube_004.lineart.crease_threshold = 0.0
ob_cube_003.location = (-16.19, -0.205, 0.3764)
ob_cube_003.rotation_euler = (0.0, 0.0, 1.571)
ob_cube_003.lock_rotations_4d = False
ob_cube_003.empty_display_type = 'ARROWS'
ob_cube_003.lineart.crease_threshold = 0.0
ob_cube_002.location = (-7.039, -14.53, 7.629e-06)
ob_cube_002.lock_rotations_4d = False
ob_cube_002.empty_display_type = 'ARROWS'
ob_cube_002.lineart.crease_threshold = 0.0
ob_cube_001.location = (-0.7723, -0.7528, -1.55)
ob_cube_001.lock_rotations_4d = False
ob_cube_001.empty_display_type = 'ARROWS'
ob_cube_001.lineart.crease_threshold = 0.0
ob_cube.location = (-7.039, -14.53, 0.0)
ob_cube.lock_rotations_4d = False
ob_cube.empty_display_type = 'ARROWS'
ob_cube.lineart.crease_threshold = 0.0
ob_lamp.location = (4.076, 1.005, 5.904)
ob_lamp.rotation_euler = (0.6503, 0.05522, 1.866)
ob_lamp.lock_rotations_4d = False
ob_lamp.empty_display_type = 'ARROWS'
ob_lamp.color = (0.0, 0.0, 0.0, 0.0)
ob_lamp.lineart.crease_threshold = 0.0
ob_camera.location = (7.481, -6.508, 5.344)
ob_camera.rotation_euler = (1.109, 0.01082, 0.8149)
ob_camera.lock_rotations_4d = False
ob_camera.empty_display_type = 'ARROWS'
ob_camera.color = (0.0, 0.0, 0.0, 0.0)
ob_camera.display_type = 'WIRE'
ob_camera.lineart.crease_threshold = 0.0

# ---- collection membership
col_collection_1.objects.link(ob_cube_007)
col_collection_1.objects.link(ob_cube_006)
col_collection_1.objects.link(ob_cube_005)
col_collection_1.objects.link(ob_cube_004)
col_collection_1.objects.link(ob_cube_003)
col_collection_1.objects.link(ob_cube_002)
col_collection_1.objects.link(ob_cube_001)
col_collection_1.objects.link(ob_cube)
col_collection_1.objects.link(ob_lamp)
col_collection_1.objects.link(ob_camera)

# ---- scene / render settings (as saved in the file)
scene.camera = ob_camera
scene.frame_start = 1; scene.frame_end = 250; scene.frame_set(1)
scene.render.engine = 'BLENDER_EEVEE_NEXT'
scene.render.image_settings.color_mode = 'RGB'
scene.render.image_settings.compression = 90
scene.render.resolution_percentage = 50
scene.render.dither_intensity = 0.0
scene.cycles.use_denoising = False
scene.cycles.samples = 10
scene.cycles.sampling_pattern = 'TABULATED_SOBOL'
scene.cycles.light_sampling_threshold = 0.0
scene.cycles.use_adaptive_sampling = False
scene.cycles.use_light_tree = False
scene.cycles.blur_glossy = 0.0
scene.cycles.volume_bounces = 1
scene.cycles.pixel_filter_type = 'GAUSSIAN'
scene.cycles.sample_clamp_indirect = 0.0
scene.view_settings.view_transform = 'Standard'
bpy.context.view_layer.update()
